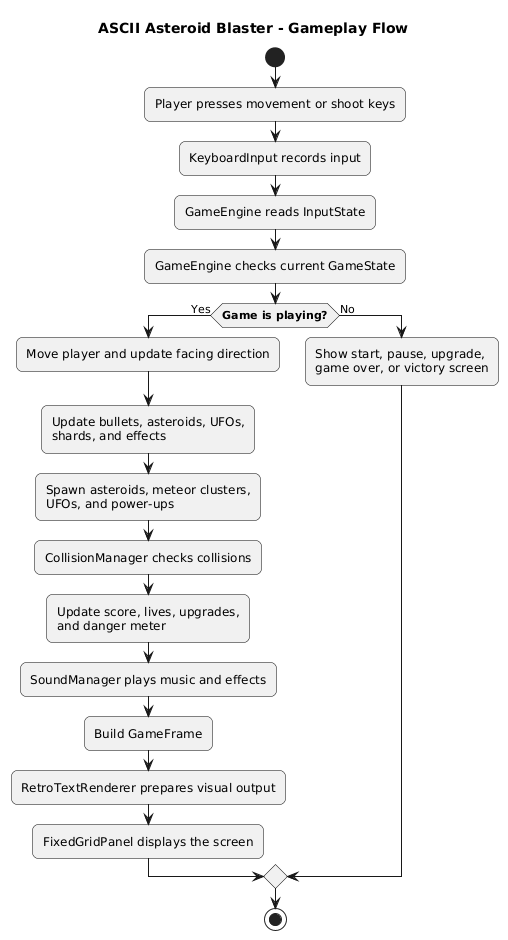

The diagram above was rendered by PlantUML. Its source (embedded in the PNG):
@startuml
title <b>ASCII Asteroid Blaster - Gameplay Flow</b>

skinparam shadowing false
skinparam monochrome true
skinparam roundcorner 12
skinparam defaultFontName Arial
skinparam linetype ortho
skinparam activity {
  BorderColor black
  FontColor black
}

start

:Player presses movement or shoot keys;
:KeyboardInput records input;
:GameEngine reads InputState;
:GameEngine checks current GameState;

if (<b>Game is playing?</b>) then (Yes)

  :Move player and update facing direction;
  :Update bullets, asteroids, UFOs,\nshards, and effects;
  :Spawn asteroids, meteor clusters,\nUFOs, and power-ups;
  :CollisionManager checks collisions;
  :Update score, lives, upgrades,\nand danger meter;
  :SoundManager plays music and effects;
  :Build GameFrame;
  :RetroTextRenderer prepares visual output;
  :FixedGridPanel displays the screen;

else (No)

  :Show start, pause, upgrade,\ngame over, or victory screen;

endif

stop
@enduml